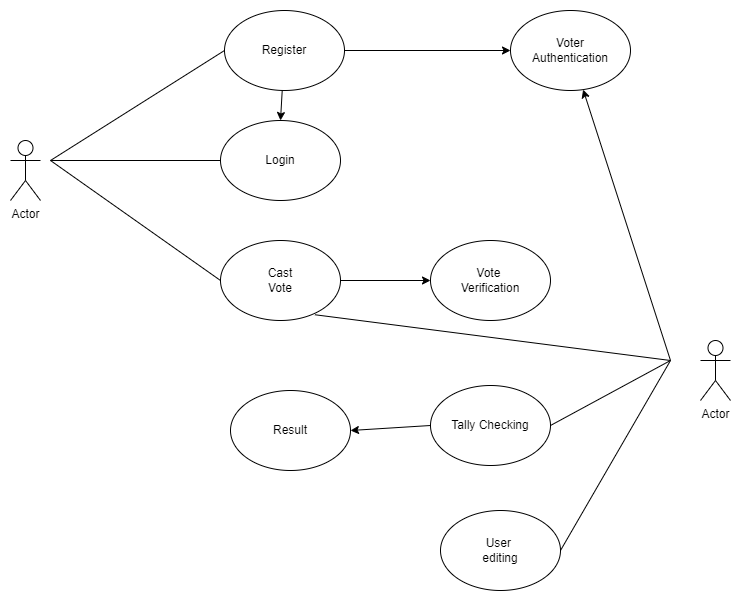

The diagram above was exported from draw.io. Its source (the exported page's mxGraphModel, read from the mxfile embedded in the PNG):
<mxGraphModel dx="1038" dy="521" grid="1" gridSize="10" guides="1" tooltips="1" connect="1" arrows="1" fold="1" page="1" pageScale="1" pageWidth="827" pageHeight="1169" math="0" shadow="0">
  <root>
    <mxCell id="0" />
    <mxCell id="1" parent="0" />
    <mxCell id="kauNhJreYnSuqdtRYyrz-2" value="Register" style="ellipse;whiteSpace=wrap;html=1;" vertex="1" parent="1">
      <mxGeometry x="294" y="130" width="120" height="80" as="geometry" />
    </mxCell>
    <mxCell id="kauNhJreYnSuqdtRYyrz-3" value="Login" style="ellipse;whiteSpace=wrap;html=1;" vertex="1" parent="1">
      <mxGeometry x="290" y="240" width="120" height="80" as="geometry" />
    </mxCell>
    <mxCell id="kauNhJreYnSuqdtRYyrz-4" value="Cast&lt;br&gt;Vote" style="ellipse;whiteSpace=wrap;html=1;" vertex="1" parent="1">
      <mxGeometry x="290" y="360" width="120" height="80" as="geometry" />
    </mxCell>
    <object label="Actor" Voter="" id="kauNhJreYnSuqdtRYyrz-5">
      <mxCell style="shape=umlActor;verticalLabelPosition=bottom;verticalAlign=top;html=1;outlineConnect=0;" vertex="1" parent="1">
        <mxGeometry x="80" y="260" width="30" height="60" as="geometry" />
      </mxCell>
    </object>
    <mxCell id="kauNhJreYnSuqdtRYyrz-13" value="Voter&lt;br&gt;Authentication" style="ellipse;whiteSpace=wrap;html=1;" vertex="1" parent="1">
      <mxGeometry x="580" y="130" width="120" height="80" as="geometry" />
    </mxCell>
    <mxCell id="kauNhJreYnSuqdtRYyrz-15" value="Vote&amp;nbsp;&lt;br&gt;Verification" style="ellipse;whiteSpace=wrap;html=1;" vertex="1" parent="1">
      <mxGeometry x="500" y="360" width="120" height="80" as="geometry" />
    </mxCell>
    <mxCell id="kauNhJreYnSuqdtRYyrz-16" value="Tally Checking" style="ellipse;whiteSpace=wrap;html=1;" vertex="1" parent="1">
      <mxGeometry x="500" y="505" width="120" height="80" as="geometry" />
    </mxCell>
    <mxCell id="kauNhJreYnSuqdtRYyrz-18" value="" style="endArrow=classic;html=1;rounded=0;entryX=0;entryY=0.5;entryDx=0;entryDy=0;exitX=1;exitY=0.5;exitDx=0;exitDy=0;" edge="1" parent="1" source="kauNhJreYnSuqdtRYyrz-4" target="kauNhJreYnSuqdtRYyrz-15">
      <mxGeometry width="50" height="50" relative="1" as="geometry">
        <mxPoint x="390" y="590" as="sourcePoint" />
        <mxPoint x="440" y="540" as="targetPoint" />
      </mxGeometry>
    </mxCell>
    <mxCell id="kauNhJreYnSuqdtRYyrz-21" value="" style="endArrow=classic;html=1;rounded=0;startArrow=none;" edge="1" parent="1" target="kauNhJreYnSuqdtRYyrz-13">
      <mxGeometry width="50" height="50" relative="1" as="geometry">
        <mxPoint x="740" y="480" as="sourcePoint" />
        <mxPoint x="440" y="540" as="targetPoint" />
      </mxGeometry>
    </mxCell>
    <mxCell id="kauNhJreYnSuqdtRYyrz-23" value="User&amp;nbsp;&lt;br&gt;editing" style="ellipse;whiteSpace=wrap;html=1;" vertex="1" parent="1">
      <mxGeometry x="510" y="630" width="120" height="80" as="geometry" />
    </mxCell>
    <mxCell id="kauNhJreYnSuqdtRYyrz-12" value="Actor" style="shape=umlActor;verticalLabelPosition=bottom;verticalAlign=top;html=1;outlineConnect=0;" vertex="1" parent="1">
      <mxGeometry x="770" y="460" width="30" height="60" as="geometry" />
    </mxCell>
    <mxCell id="kauNhJreYnSuqdtRYyrz-28" value="" style="endArrow=classic;html=1;rounded=0;entryX=0.5;entryY=0;entryDx=0;entryDy=0;" edge="1" parent="1" source="kauNhJreYnSuqdtRYyrz-2" target="kauNhJreYnSuqdtRYyrz-3">
      <mxGeometry width="50" height="50" relative="1" as="geometry">
        <mxPoint x="390" y="370" as="sourcePoint" />
        <mxPoint x="440" y="320" as="targetPoint" />
      </mxGeometry>
    </mxCell>
    <mxCell id="kauNhJreYnSuqdtRYyrz-34" value="" style="endArrow=none;html=1;rounded=0;entryX=0;entryY=0.5;entryDx=0;entryDy=0;" edge="1" parent="1" target="kauNhJreYnSuqdtRYyrz-2">
      <mxGeometry width="50" height="50" relative="1" as="geometry">
        <mxPoint x="120" y="280" as="sourcePoint" />
        <mxPoint x="440" y="360" as="targetPoint" />
      </mxGeometry>
    </mxCell>
    <mxCell id="kauNhJreYnSuqdtRYyrz-35" value="" style="endArrow=none;html=1;rounded=0;" edge="1" parent="1" target="kauNhJreYnSuqdtRYyrz-3">
      <mxGeometry width="50" height="50" relative="1" as="geometry">
        <mxPoint x="120" y="280" as="sourcePoint" />
        <mxPoint x="440" y="360" as="targetPoint" />
      </mxGeometry>
    </mxCell>
    <mxCell id="kauNhJreYnSuqdtRYyrz-36" value="" style="endArrow=none;html=1;rounded=0;entryX=0;entryY=0.5;entryDx=0;entryDy=0;" edge="1" parent="1" target="kauNhJreYnSuqdtRYyrz-4">
      <mxGeometry width="50" height="50" relative="1" as="geometry">
        <mxPoint x="120" y="280" as="sourcePoint" />
        <mxPoint x="440" y="360" as="targetPoint" />
      </mxGeometry>
    </mxCell>
    <mxCell id="kauNhJreYnSuqdtRYyrz-45" value="" style="endArrow=classic;html=1;rounded=0;exitX=1;exitY=0.5;exitDx=0;exitDy=0;entryX=0;entryY=0.5;entryDx=0;entryDy=0;" edge="1" parent="1" source="kauNhJreYnSuqdtRYyrz-2" target="kauNhJreYnSuqdtRYyrz-13">
      <mxGeometry width="50" height="50" relative="1" as="geometry">
        <mxPoint x="390" y="400" as="sourcePoint" />
        <mxPoint x="440" y="350" as="targetPoint" />
      </mxGeometry>
    </mxCell>
    <mxCell id="kauNhJreYnSuqdtRYyrz-46" value="Result" style="ellipse;whiteSpace=wrap;html=1;" vertex="1" parent="1">
      <mxGeometry x="300" y="510" width="120" height="80" as="geometry" />
    </mxCell>
    <mxCell id="kauNhJreYnSuqdtRYyrz-48" value="" style="endArrow=none;html=1;rounded=0;exitX=0.787;exitY=0.928;exitDx=0;exitDy=0;exitPerimeter=0;" edge="1" parent="1" source="kauNhJreYnSuqdtRYyrz-4">
      <mxGeometry width="50" height="50" relative="1" as="geometry">
        <mxPoint x="390" y="500" as="sourcePoint" />
        <mxPoint x="740" y="480" as="targetPoint" />
      </mxGeometry>
    </mxCell>
    <mxCell id="kauNhJreYnSuqdtRYyrz-51" value="" style="endArrow=none;html=1;rounded=0;exitX=1;exitY=0.5;exitDx=0;exitDy=0;" edge="1" parent="1" source="kauNhJreYnSuqdtRYyrz-16">
      <mxGeometry width="50" height="50" relative="1" as="geometry">
        <mxPoint x="680" y="540" as="sourcePoint" />
        <mxPoint x="740" y="480" as="targetPoint" />
      </mxGeometry>
    </mxCell>
    <mxCell id="kauNhJreYnSuqdtRYyrz-52" value="" style="endArrow=classic;html=1;rounded=0;exitX=0;exitY=0.5;exitDx=0;exitDy=0;entryX=1;entryY=0.5;entryDx=0;entryDy=0;" edge="1" parent="1" source="kauNhJreYnSuqdtRYyrz-16" target="kauNhJreYnSuqdtRYyrz-46">
      <mxGeometry width="50" height="50" relative="1" as="geometry">
        <mxPoint x="250" y="640" as="sourcePoint" />
        <mxPoint x="300" y="590" as="targetPoint" />
      </mxGeometry>
    </mxCell>
    <mxCell id="kauNhJreYnSuqdtRYyrz-53" value="" style="endArrow=none;html=1;rounded=0;exitX=1;exitY=0.5;exitDx=0;exitDy=0;" edge="1" parent="1" source="kauNhJreYnSuqdtRYyrz-23">
      <mxGeometry width="50" height="50" relative="1" as="geometry">
        <mxPoint x="690" y="530" as="sourcePoint" />
        <mxPoint x="740" y="480" as="targetPoint" />
      </mxGeometry>
    </mxCell>
  </root>
</mxGraphModel>